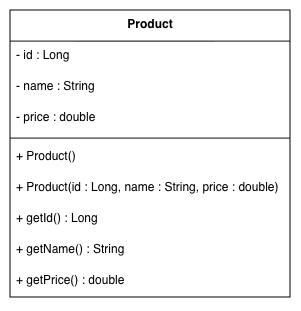

The diagram above was exported from draw.io. Its source (the exported page's mxGraphModel, read from the mxfile embedded in the PNG):
<mxGraphModel dx="651" dy="423" grid="1" gridSize="10" guides="1" tooltips="1" connect="1" arrows="1" fold="1" page="1" pageScale="1" pageWidth="827" pageHeight="1169" math="0" shadow="0">
  <root>
    <mxCell id="0" />
    <mxCell id="1" parent="0" />
    <mxCell id="UR9IWEuYKv0ftItmf0vf-9" parent="1" style="swimlane;fontStyle=1;align=center;verticalAlign=top;childLayout=stackLayout;horizontal=1;startSize=31.11111111111111;horizontalStack=0;resizeParent=1;resizeParentMax=0;resizeLast=0;collapsible=0;marginBottom=0;" value="Product" vertex="1">
      <mxGeometry height="287.1111111111111" width="280" x="190" y="210" as="geometry" />
    </mxCell>
    <mxCell id="UR9IWEuYKv0ftItmf0vf-10" parent="UR9IWEuYKv0ftItmf0vf-9" style="text;strokeColor=none;fillColor=none;align=left;verticalAlign=top;spacingLeft=4;spacingRight=4;overflow=hidden;rotatable=0;points=[[0,0.5],[1,0.5]];portConstraint=eastwest;" value="- id : Long" vertex="1">
      <mxGeometry height="31" width="280" y="31.11111111111111" as="geometry" />
    </mxCell>
    <mxCell id="UR9IWEuYKv0ftItmf0vf-11" parent="UR9IWEuYKv0ftItmf0vf-9" style="text;strokeColor=none;fillColor=none;align=left;verticalAlign=top;spacingLeft=4;spacingRight=4;overflow=hidden;rotatable=0;points=[[0,0.5],[1,0.5]];portConstraint=eastwest;" value="- name : String" vertex="1">
      <mxGeometry height="31" width="280" y="62.111111111111114" as="geometry" />
    </mxCell>
    <mxCell id="UR9IWEuYKv0ftItmf0vf-12" parent="UR9IWEuYKv0ftItmf0vf-9" style="text;strokeColor=none;fillColor=none;align=left;verticalAlign=top;spacingLeft=4;spacingRight=4;overflow=hidden;rotatable=0;points=[[0,0.5],[1,0.5]];portConstraint=eastwest;" value="- price : double" vertex="1">
      <mxGeometry height="31" width="280" y="93.11111111111111" as="geometry" />
    </mxCell>
    <mxCell id="UR9IWEuYKv0ftItmf0vf-13" parent="UR9IWEuYKv0ftItmf0vf-9" style="line;strokeWidth=1;fillColor=none;align=left;verticalAlign=middle;spacingTop=-1;spacingLeft=3;spacingRight=3;rotatable=0;labelPosition=right;points=[];portConstraint=eastwest;strokeColor=inherit;" vertex="1">
      <mxGeometry height="8" width="280" y="124.11111111111111" as="geometry" />
    </mxCell>
    <mxCell id="UR9IWEuYKv0ftItmf0vf-14" parent="UR9IWEuYKv0ftItmf0vf-9" style="text;strokeColor=none;fillColor=none;align=left;verticalAlign=top;spacingLeft=4;spacingRight=4;overflow=hidden;rotatable=0;points=[[0,0.5],[1,0.5]];portConstraint=eastwest;" value="+ Product()" vertex="1">
      <mxGeometry height="31" width="280" y="132.11111111111111" as="geometry" />
    </mxCell>
    <mxCell id="UR9IWEuYKv0ftItmf0vf-15" parent="UR9IWEuYKv0ftItmf0vf-9" style="text;strokeColor=none;fillColor=none;align=left;verticalAlign=top;spacingLeft=4;spacingRight=4;overflow=hidden;rotatable=0;points=[[0,0.5],[1,0.5]];portConstraint=eastwest;" value="+ Product(id : Long, name : String, price : double)" vertex="1">
      <mxGeometry height="31" width="280" y="163.11111111111111" as="geometry" />
    </mxCell>
    <mxCell id="UR9IWEuYKv0ftItmf0vf-16" parent="UR9IWEuYKv0ftItmf0vf-9" style="text;strokeColor=none;fillColor=none;align=left;verticalAlign=top;spacingLeft=4;spacingRight=4;overflow=hidden;rotatable=0;points=[[0,0.5],[1,0.5]];portConstraint=eastwest;" value="+ getId() : Long" vertex="1">
      <mxGeometry height="31" width="280" y="194.11111111111111" as="geometry" />
    </mxCell>
    <mxCell id="UR9IWEuYKv0ftItmf0vf-17" parent="UR9IWEuYKv0ftItmf0vf-9" style="text;strokeColor=none;fillColor=none;align=left;verticalAlign=top;spacingLeft=4;spacingRight=4;overflow=hidden;rotatable=0;points=[[0,0.5],[1,0.5]];portConstraint=eastwest;" value="+ getName() : String" vertex="1">
      <mxGeometry height="31" width="280" y="225.11111111111111" as="geometry" />
    </mxCell>
    <mxCell id="UR9IWEuYKv0ftItmf0vf-18" parent="UR9IWEuYKv0ftItmf0vf-9" style="text;strokeColor=none;fillColor=none;align=left;verticalAlign=top;spacingLeft=4;spacingRight=4;overflow=hidden;rotatable=0;points=[[0,0.5],[1,0.5]];portConstraint=eastwest;" value="+ getPrice() : double" vertex="1">
      <mxGeometry height="31" width="280" y="256.1111111111111" as="geometry" />
    </mxCell>
  </root>
</mxGraphModel>